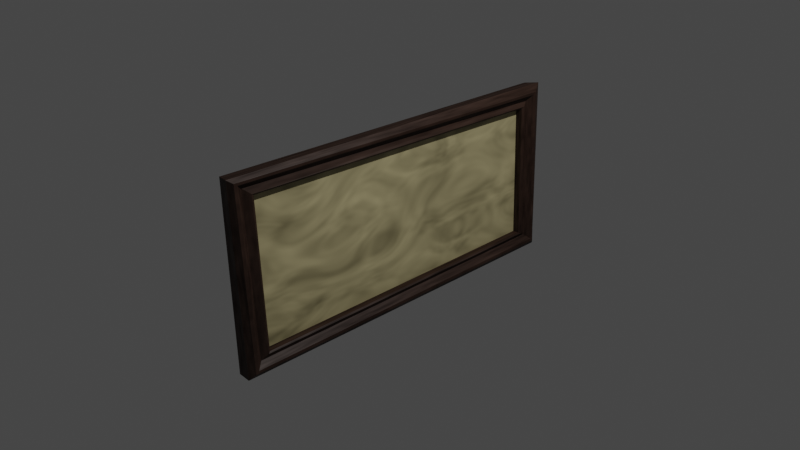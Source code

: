 # Source: Painting4.blend  (saved by Blender 3.4.6; exported with 4.5.12 LTS)
import bpy
from mathutils import Matrix  # noqa: F401  (used for matrix-valued properties, if any)

bpy.ops.wm.read_factory_settings(use_empty=True)
scene = bpy.context.scene
scene.name = 'Scene'

# ---- collections
col_collection = bpy.data.collections.new('Collection'); scene.collection.children.link(col_collection)

# ---- materials (node trees are filled in below, after node groups)
mat_material = bpy.data.materials.new('Material')
mat_material.alpha_threshold = 0.0
mat_material.use_transparent_shadow = False
mat_material.roughness = 0.5
mat_material.line_color = (0.0, 0.0, 0.0, 1.0)
mat_material_001 = bpy.data.materials.new('Material.001')
mat_material_001.use_transparent_shadow = False

# ---- material node trees
mat_material.use_nodes = True; mat_material.node_tree.nodes.clear()
_N = mat_material.node_tree.nodes; _L = mat_material.node_tree.links
n0 = _N.new('ShaderNodeBsdfPrincipled'); n0.name = 'Principled BSDF'; n0.location = (10, 300)
n0.distribution = 'GGX'
n0.subsurface_method = 'RANDOM_WALK_SKIN'
n0.inputs[0].default_value = (0.0604, 0.03098, 0.0205, 1.0)
n0.inputs[3].default_value = 1.45
n0.inputs[27].default_value = (0.0, 0.0, 0.0, 1.0)
n0.inputs[28].default_value = 1.0
n1 = _N.new('ShaderNodeMixShader'); n1.name = 'Mix Shader'; n1.location = (351, 347)
n2 = _N.new('ShaderNodeOutputMaterial'); n2.name = 'Material Output'; n2.location = (576, 320)
n3 = _N.new('ShaderNodeTexNoise'); n3.name = 'Noise Texture'; n3.location = (-158, 511)
n3.inputs[2].default_value = 7.1
n3.inputs[3].default_value = 1.8
n3.inputs[4].default_value = 0.7467
n3.inputs[8].default_value = 0.1
_L.new(n1.outputs[0], n2.inputs[0])
_L.new(n0.outputs[0], n1.inputs[1])
_L.new(n3.outputs[0], n1.inputs[0])
n2.is_active_output = True
mat_material_001.use_nodes = True; mat_material_001.node_tree.nodes.clear()
_N = mat_material_001.node_tree.nodes; _L = mat_material_001.node_tree.links
n0 = _N.new('ShaderNodeBsdfPrincipled'); n0.name = 'Principled BSDF'; n0.location = (10, 300)
n0.distribution = 'GGX'
n0.subsurface_method = 'RANDOM_WALK_SKIN'
n0.inputs[0].default_value = (0.7615, 0.6601, 0.3542, 1.0)
n0.inputs[3].default_value = 1.45
n0.inputs[27].default_value = (0.0, 0.0, 0.0, 1.0)
n0.inputs[28].default_value = 1.0
n1 = _N.new('ShaderNodeMixShader'); n1.name = 'Mix Shader'; n1.location = (351, 347)
n2 = _N.new('ShaderNodeOutputMaterial'); n2.name = 'Material Output'; n2.location = (576, 320)
n3 = _N.new('ShaderNodeTexNoise'); n3.name = 'Noise Texture'; n3.location = (-158, 511)
n3.inputs[2].default_value = 4.1
n3.inputs[3].default_value = 1.8
n3.inputs[4].default_value = 0.7467
n3.inputs[8].default_value = 1.7
_L.new(n1.outputs[0], n2.inputs[0])
_L.new(n0.outputs[0], n1.inputs[1])
_L.new(n3.outputs[0], n1.inputs[0])
n2.is_active_output = True

# ---- world
world_world = bpy.data.worlds.new('World'); scene.world = world_world
world_world.use_nodes = True; world_world.node_tree.nodes.clear()
_N = world_world.node_tree.nodes; _L = world_world.node_tree.links
n0 = _N.new('ShaderNodeOutputWorld'); n0.name = 'World Output'; n0.location = (300, 300)
n1 = _N.new('ShaderNodeBackground'); n1.name = 'Background'; n1.location = (10, 300)
n1.inputs[0].default_value = (0.05088, 0.05088, 0.05088, 1.0)
_L.new(n1.outputs[0], n0.inputs[0])
n0.is_active_output = True
world_world.color = (0.05088, 0.05088, 0.05088)
world_world.use_sun_shadow = False
world_world.sun_shadow_jitter_overblur = 0.0

# ---- cameras
cam_camera = bpy.data.cameras.new('Camera')
cam_camera.clip_end = 100.0
cam_camera.ortho_scale = 7.314

# ---- lights
light_light = bpy.data.lights.new('Light', 'POINT')
light_light.transmission_factor = 0.0
light_light.energy = 1000.0
light_light.shadow_soft_size = 0.1
light_light.shadow_maximum_resolution = 0.006
light_light.use_absolute_resolution = True

# ---- meshes
me_cube = bpy.data.meshes.new('Cube')
me_cube.from_pydata([(0.07603, 1.989, 0.9963), (0.07603, 2.041, -0.9637), (0.07603, -2.097, 1.095), (0.07603, -2.008, -0.9902), (-0.07603, 1.94, 0.9669), (-0.07603, 2.023, -0.9729), (-0.07603, -2.057, 1.069), (-0.07603, -1.999, -0.9923), (-0.05976, 1.766, -0.7546), (-0.05976, -1.741, -0.7767), (-0.05976, -1.783, 0.852), (-0.05976, 1.696, 0.7626), (-0.009064, 1.774, -0.7504), (-0.009064, -1.745, -0.7756), (0.009064, 1.723, 0.7625), (0.009064, 1.777, -0.7491), (-0.009064, -1.802, 0.8614), (0.009064, -1.808, 0.8641), (0.009064, -1.746, -0.7753), (-0.009064, 1.716, 0.7624), (0.06518, -1.94, 0.9686), (0.06518, 1.811, 0.8258), (0.06518, -1.845, -0.844), (0.06518, 1.887, -0.8098), (0.09073, 1.757, 0.7799), (0.07904, 1.734, 0.7624), (0.07885, 1.782, -0.7466), (0.09266, 1.806, -0.76), (0.07911, -1.82, 0.8703), (0.09337, -1.847, 0.8917), (0.09268, -1.77, -0.7901), (0.07884, -1.748, -0.7749), (0.1189, -2.011, 1.03), (0.1189, -2.047, 1.059), (0.1241, 1.898, 0.9241), (0.1197, 1.867, 0.893), (0.1196, -1.913, -0.9015), (0.1202, -1.948, -0.9332), (0.1205, 1.989, -0.9004), (0.1201, 1.957, -0.8679)], [], [(0, 4, 6, 2), (3, 2, 6, 7), (4, 5, 8, 11), (5, 1, 3, 7), (23, 21, 24, 27), (5, 4, 0, 1), (8, 9, 13, 12), (9, 10, 16, 13), (7, 6, 10, 9), (0, 2, 33, 34), (25, 28, 17, 14), (28, 31, 18, 17), (5, 7, 9, 8), (6, 4, 11, 10), (13, 16, 19, 12), (15, 14, 17, 18), (22, 23, 27, 30), (31, 26, 15, 18), (20, 22, 30, 29), (21, 20, 29, 24), (10, 11, 19, 16), (11, 8, 12, 19), (36, 39, 23, 22), (39, 35, 21, 23), (3, 1, 38, 37), (35, 32, 20, 21), (1, 0, 34, 38), (2, 3, 37, 33), (32, 36, 22, 20), (25, 26, 27, 24), (29, 30, 31, 28), (24, 29, 28, 25), (30, 27, 26, 31), (39, 36, 37, 38), (35, 39, 38, 34), (36, 32, 33, 37), (32, 35, 34, 33), (26, 25, 14, 15)])
me_cube.polygons.foreach_set('material_index', [0, 0, 0, 0, 0, 0, 0, 0, 0, 0, 0, 0, 0, 0, 0, 1, 0, 0, 0, 0, 0, 0, 0, 0, 0, 0, 0, 0, 0, 0, 0, 0, 0, 0, 0, 0, 0, 0])
_uv = me_cube.uv_layers.new(name='UVMap')
_uv.uv.foreach_set('vector', [0.625, 0.5, 0.875, 0.5, 0.875, 0.75, 0.625, 0.75, 0.375, 0.75, 0.625, 0.75, 0.625, 1.0, 0.375, 1.0, 0.625, 0.25, 0.375, 0.25, 0.375, 0.25, 0.625, 0.25, 0.125, 0.5, 0.375, 0.5, 0.375, 0.75, 0.125, 0.75, 0.375, 0.5, 0.625, 0.5, 0.625, 0.5, 0.375, 0.5, 0.375, 0.25, 0.625, 0.25, 0.625, 0.5, 0.375, 0.5, 0.125, 0.5, 0.125, 0.75, 0.125, 0.75, 0.125, 0.5, 0.375, 1.0, 0.625, 1.0, 0.625, 1.0, 0.375, 1.0, 0.375, 1.0, 0.625, 1.0, 0.625, 1.0, 0.375, 1.0, 0.625, 0.5, 0.625, 0.75, 0.625, 0.75, 0.625, 0.5, 0.625, 0.5, 0.625, 0.75, 0.625, 0.75, 0.625, 0.5, 0.625, 0.75, 0.375, 0.75, 0.375, 0.75, 0.625, 0.75, 0.125, 0.5, 0.125, 0.75, 0.125, 0.75, 0.125, 0.5, 0.875, 0.75, 0.875, 0.5, 0.875, 0.5, 0.875, 0.75, 0.375, 0.0, 0.625, 0.0, 0.625, 0.25, 0.375, 0.25, 0.375, 0.5, 0.625, 0.5, 0.625, 0.75, 0.375, 0.75, 0.375, 0.75, 0.375, 0.5, 0.375, 0.5, 0.375, 0.75, 0.375, 0.75, 0.375, 0.5, 0.375, 0.5, 0.375, 0.75, 0.625, 0.75, 0.375, 0.75, 0.375, 0.75, 0.625, 0.75, 0.625, 0.5, 0.625, 0.75, 0.625, 0.75, 0.625, 0.5, 0.875, 0.75, 0.875, 0.5, 0.875, 0.5, 0.875, 0.75, 0.625, 0.25, 0.375, 0.25, 0.375, 0.25, 0.625, 0.25, 0.375, 0.75, 0.375, 0.5, 0.375, 0.5, 0.375, 0.75, 0.375, 0.5, 0.625, 0.5, 0.625, 0.5, 0.375, 0.5, 0.375, 0.75, 0.375, 0.5, 0.375, 0.5, 0.375, 0.75, 0.625, 0.5, 0.625, 0.75, 0.625, 0.75, 0.625, 0.5, 0.375, 0.5, 0.625, 0.5, 0.625, 0.5, 0.375, 0.5, 0.625, 0.75, 0.375, 0.75, 0.375, 0.75, 0.625, 0.75, 0.625, 0.75, 0.375, 0.75, 0.375, 0.75, 0.625, 0.75, 0.625, 0.5, 0.375, 0.5, 0.375, 0.5, 0.625, 0.5, 0.625, 0.75, 0.375, 0.75, 0.375, 0.75, 0.625, 0.75, 0.625, 0.5, 0.625, 0.75, 0.625, 0.75, 0.625, 0.5, 0.375, 0.75, 0.375, 0.5, 0.375, 0.5, 0.375, 0.75, 0.375, 0.5, 0.375, 0.75, 0.375, 0.75, 0.375, 0.5, 0.625, 0.5, 0.375, 0.5, 0.375, 0.5, 0.625, 0.5, 0.375, 0.75, 0.625, 0.75, 0.625, 0.75, 0.375, 0.75, 0.625, 0.75, 0.625, 0.5, 0.625, 0.5, 0.625, 0.75, 0.375, 0.5, 0.625, 0.5, 0.625, 0.5, 0.375, 0.5])
me_cube.materials.append(mat_material)
me_cube.materials.append(mat_material_001)
me_cube.use_mirror_vertex_groups = False
me_cube.update()

# ---- objects
ob_cube = bpy.data.objects.new('Cube', me_cube)
ob_light = bpy.data.objects.new('Light', light_light)
ob_camera = bpy.data.objects.new('Camera', cam_camera)

# ---- transforms, parenting, visibility, modifiers, constraints
ob_cube.location = (0.0, 0.0, 0.0)
ob_cube.lock_rotations_4d = False
ob_cube.empty_display_type = 'ARROWS'
ob_cube.lineart.crease_threshold = 0.0
ob_light.location = (4.076, 1.005, 5.904)
ob_light.rotation_euler = (0.6503, 0.05522, 1.866)
ob_light.lock_rotations_4d = False
ob_light.empty_display_type = 'ARROWS'
ob_light.color = (0.0, 0.0, 0.0, 0.0)
ob_light.lineart.crease_threshold = 0.0
ob_camera.location = (7.359, -6.926, 4.958)
ob_camera.rotation_euler = (1.109, 0.0, 0.8149)
ob_camera.lock_rotations_4d = False
ob_camera.empty_display_type = 'ARROWS'
ob_camera.color = (0.0, 0.0, 0.0, 0.0)
ob_camera.display_type = 'WIRE'
ob_camera.lineart.crease_threshold = 0.0

# ---- collection membership
col_collection.objects.link(ob_cube)
col_collection.objects.link(ob_light)
col_collection.objects.link(ob_camera)

# ---- scene / render settings (as saved in the file)
scene.camera = ob_camera
scene.frame_start = 1; scene.frame_end = 250; scene.frame_set(0)
scene.render.engine = 'BLENDER_EEVEE_NEXT'
scene.cycles.sampling_pattern = 'TABULATED_SOBOL'
scene.cycles.use_light_tree = False
scene.view_settings.view_transform = 'Filmic'
bpy.context.view_layer.update()

